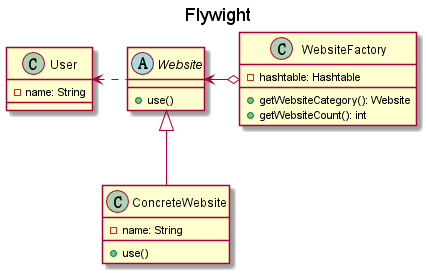

The diagram above was rendered by PlantUML. Its source (embedded in the PNG):
@startuml

title Flywight

abstract class Website{
    +use()
}
class WebsiteFactory{
    -hashtable: Hashtable
    +getWebsiteCategory(): Website
    +getWebsiteCount(): int
}
class ConcreteWebsite{
    -name: String
    +use()
}
class User{
    -name: String
}


Website <|-- ConcreteWebsite
User <. Website
Website <-o WebsiteFactory
@enduml